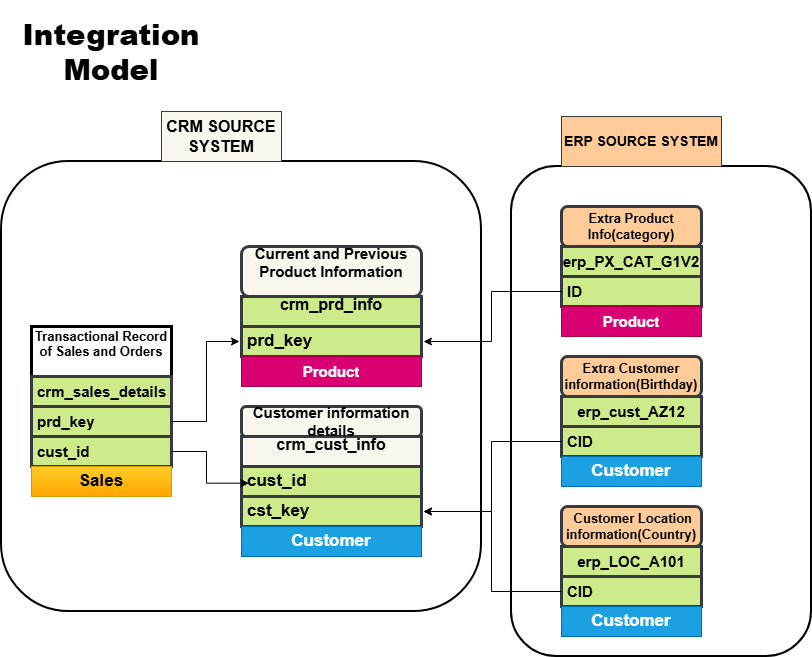

The diagram above was exported from draw.io. Its source (the exported page's mxGraphModel, read from the mxfile embedded in the PNG):
<mxGraphModel dx="1636" dy="1664" grid="1" gridSize="10" guides="1" tooltips="1" connect="1" arrows="1" fold="1" page="1" pageScale="1" pageWidth="850" pageHeight="1100" math="0" shadow="0">
  <root>
    <mxCell id="0" />
    <mxCell id="1" parent="0" />
    <mxCell id="-sNJuInOzxB4s9M0FN5S-1" parent="1" style="swimlane;fontStyle=0;childLayout=stackLayout;horizontal=1;startSize=30;horizontalStack=0;resizeParent=1;resizeParentMax=0;resizeLast=0;collapsible=1;marginBottom=0;whiteSpace=wrap;html=1;strokeWidth=3;perimeterSpacing=2;fillColor=#f9f7ed;strokeColor=#36393d;" value="&lt;font style=&quot;font-size: 16px;&quot;&gt;&lt;b&gt;crm_cust_info&lt;/b&gt;&lt;/font&gt;&lt;div&gt;&lt;br&gt;&lt;/div&gt;" vertex="1">
      <mxGeometry height="90" width="180" x="240" y="270" as="geometry">
        <mxRectangle height="50" width="150" x="90" y="140" as="alternateBounds" />
      </mxGeometry>
    </mxCell>
    <mxCell id="-sNJuInOzxB4s9M0FN5S-2" parent="-sNJuInOzxB4s9M0FN5S-1" style="text;strokeColor=#36393d;fillColor=#cdeb8b;align=left;verticalAlign=middle;spacingLeft=4;spacingRight=4;overflow=hidden;points=[[0,0.5],[1,0.5]];portConstraint=eastwest;rotatable=0;whiteSpace=wrap;html=1;strokeWidth=3;perimeterSpacing=2;" value="&lt;b&gt;&lt;font style=&quot;font-size: 17px;&quot;&gt;cust_id&lt;/font&gt;&lt;/b&gt;" vertex="1">
      <mxGeometry height="30" width="180" y="30" as="geometry" />
    </mxCell>
    <mxCell id="-sNJuInOzxB4s9M0FN5S-43" parent="-sNJuInOzxB4s9M0FN5S-1" style="text;strokeColor=#36393d;fillColor=#cdeb8b;align=left;verticalAlign=middle;spacingLeft=4;spacingRight=4;overflow=hidden;points=[[0,0.5],[1,0.5]];portConstraint=eastwest;rotatable=0;whiteSpace=wrap;html=1;strokeWidth=3;perimeterSpacing=2;" value="&lt;b&gt;&lt;font style=&quot;font-size: 17px;&quot;&gt;cst_key&lt;/font&gt;&lt;/b&gt;" vertex="1">
      <mxGeometry height="30" width="180" y="60" as="geometry" />
    </mxCell>
    <mxCell id="-sNJuInOzxB4s9M0FN5S-5" parent="1" style="rounded=1;whiteSpace=wrap;html=1;fillColor=#f9f7ed;strokeColor=#36393d;strokeWidth=3;" value="&lt;b&gt;&lt;font style=&quot;font-size: 15px;&quot;&gt;Customer information details&lt;/font&gt;&lt;/b&gt;" vertex="1">
      <mxGeometry height="30" width="180" x="240" y="240" as="geometry" />
    </mxCell>
    <mxCell id="-sNJuInOzxB4s9M0FN5S-6" parent="1" style="text;html=1;whiteSpace=wrap;strokeColor=none;fillColor=none;align=center;verticalAlign=middle;rounded=0;strokeWidth=4;" value="&lt;h1&gt;&lt;b&gt;&lt;font style=&quot;font-size: 29px;&quot;&gt;Integration Model&lt;/font&gt;&lt;/b&gt;&lt;/h1&gt;" vertex="1">
      <mxGeometry height="30" width="60" x="80" y="-130" as="geometry" />
    </mxCell>
    <mxCell id="-sNJuInOzxB4s9M0FN5S-8" parent="1" style="swimlane;fontStyle=0;childLayout=stackLayout;horizontal=1;startSize=30;horizontalStack=0;resizeParent=1;resizeParentMax=0;resizeLast=0;collapsible=1;marginBottom=0;whiteSpace=wrap;html=1;strokeWidth=3;perimeterSpacing=2;fillColor=#cdeb8b;strokeColor=#36393d;" value="&lt;font style=&quot;font-size: 16px;&quot;&gt;&lt;b&gt;crm_prd_info&lt;/b&gt;&lt;/font&gt;&lt;div&gt;&lt;br&gt;&lt;/div&gt;" vertex="1">
      <mxGeometry height="60" width="180" x="240" y="130" as="geometry">
        <mxRectangle height="50" width="150" x="90" y="140" as="alternateBounds" />
      </mxGeometry>
    </mxCell>
    <mxCell id="-sNJuInOzxB4s9M0FN5S-9" parent="-sNJuInOzxB4s9M0FN5S-8" style="text;strokeColor=#36393d;fillColor=#cdeb8b;align=left;verticalAlign=middle;spacingLeft=4;spacingRight=4;overflow=hidden;points=[[0,0.5],[1,0.5]];portConstraint=eastwest;rotatable=0;whiteSpace=wrap;html=1;strokeWidth=3;perimeterSpacing=2;" value="&lt;span style=&quot;font-size: 17px;&quot;&gt;&lt;b&gt;prd_key&lt;/b&gt;&lt;/span&gt;" vertex="1">
      <mxGeometry height="30" width="180" y="30" as="geometry" />
    </mxCell>
    <mxCell id="-sNJuInOzxB4s9M0FN5S-10" parent="1" style="rounded=1;whiteSpace=wrap;html=1;fillColor=#f9f7ed;strokeColor=#36393d;strokeWidth=3;" value="&lt;span style=&quot;font-size: 15px;&quot;&gt;&lt;b&gt;Current and Previous Product Information&lt;/b&gt;&lt;/span&gt;&lt;div&gt;&lt;span style=&quot;font-size: 15px;&quot;&gt;&lt;b&gt;&lt;br&gt;&lt;/b&gt;&lt;/span&gt;&lt;/div&gt;" vertex="1">
      <mxGeometry height="50" width="180" x="240" y="80" as="geometry" />
    </mxCell>
    <mxCell id="-sNJuInOzxB4s9M0FN5S-25" parent="1" style="swimlane;fontStyle=0;childLayout=stackLayout;horizontal=1;startSize=50;horizontalStack=0;resizeParent=1;resizeParentMax=0;resizeLast=0;collapsible=1;marginBottom=0;whiteSpace=wrap;html=1;fillStyle=solid;strokeWidth=3;" value="&lt;b&gt;&lt;font style=&quot;font-size: 13px;&quot;&gt;Transactional Record of Sales and Orders&lt;/font&gt;&lt;/b&gt;&lt;div&gt;&lt;br&gt;&lt;/div&gt;" vertex="1">
      <mxGeometry height="140" width="140" x="30" y="160" as="geometry" />
    </mxCell>
    <mxCell id="-sNJuInOzxB4s9M0FN5S-26" parent="-sNJuInOzxB4s9M0FN5S-25" style="text;align=left;verticalAlign=middle;spacingLeft=4;spacingRight=4;overflow=hidden;points=[[0,0.5],[1,0.5]];portConstraint=eastwest;rotatable=0;whiteSpace=wrap;html=1;fillColor=#cdeb8b;strokeColor=#36393d;strokeWidth=3;" value="&lt;b&gt;&lt;font style=&quot;font-size: 15px;&quot;&gt;crm_sales_details&lt;/font&gt;&lt;/b&gt;" vertex="1">
      <mxGeometry height="30" width="140" y="50" as="geometry" />
    </mxCell>
    <mxCell id="-sNJuInOzxB4s9M0FN5S-27" parent="-sNJuInOzxB4s9M0FN5S-25" style="text;strokeColor=#36393d;fillColor=#cdeb8b;align=left;verticalAlign=middle;spacingLeft=4;spacingRight=4;overflow=hidden;points=[[0,0.5],[1,0.5]];portConstraint=eastwest;rotatable=0;whiteSpace=wrap;html=1;strokeWidth=3;" value="&lt;span style=&quot;font-size: 15px;&quot;&gt;&lt;b&gt;prd_key&lt;/b&gt;&lt;/span&gt;" vertex="1">
      <mxGeometry height="30" width="140" y="80" as="geometry" />
    </mxCell>
    <mxCell id="-sNJuInOzxB4s9M0FN5S-45" parent="-sNJuInOzxB4s9M0FN5S-25" style="text;strokeColor=#36393d;fillColor=#cdeb8b;align=left;verticalAlign=middle;spacingLeft=4;spacingRight=4;overflow=hidden;points=[[0,0.5],[1,0.5]];portConstraint=eastwest;rotatable=0;whiteSpace=wrap;html=1;strokeWidth=3;" value="&lt;span style=&quot;font-size: 15px;&quot;&gt;&lt;b&gt;cust_id&lt;/b&gt;&lt;/span&gt;" vertex="1">
      <mxGeometry height="30" width="140" y="110" as="geometry" />
    </mxCell>
    <mxCell id="-sNJuInOzxB4s9M0FN5S-36" parent="1" style="swimlane;fontStyle=0;childLayout=stackLayout;horizontal=1;startSize=30;horizontalStack=0;resizeParent=1;resizeParentMax=0;resizeLast=0;collapsible=1;marginBottom=0;whiteSpace=wrap;html=1;fillColor=#cdeb8b;strokeColor=#36393d;strokeWidth=3;" value="&lt;b&gt;&lt;font style=&quot;font-size: 15px;&quot;&gt;erp_cust_AZ12&lt;/font&gt;&lt;/b&gt;" vertex="1">
      <mxGeometry height="60" width="140" x="560" y="230" as="geometry" />
    </mxCell>
    <mxCell id="-sNJuInOzxB4s9M0FN5S-37" parent="-sNJuInOzxB4s9M0FN5S-36" style="text;strokeColor=#36393d;fillColor=#cdeb8b;align=left;verticalAlign=middle;spacingLeft=4;spacingRight=4;overflow=hidden;points=[[0,0.5],[1,0.5]];portConstraint=eastwest;rotatable=0;whiteSpace=wrap;html=1;strokeWidth=3;" value="&lt;b&gt;&lt;font style=&quot;font-size: 15px;&quot;&gt;CID&lt;/font&gt;&lt;/b&gt;" vertex="1">
      <mxGeometry height="30" width="140" y="30" as="geometry" />
    </mxCell>
    <mxCell id="-sNJuInOzxB4s9M0FN5S-40" parent="1" style="rounded=1;whiteSpace=wrap;html=1;fillColor=#ffcc99;strokeColor=#36393d;strokeWidth=3;" value="&lt;b style=&quot;&quot;&gt;&lt;font style=&quot;font-size: 13px;&quot;&gt;Extra Customer information(Birthday)&lt;/font&gt;&lt;/b&gt;" vertex="1">
      <mxGeometry height="40" width="140" x="560" y="190" as="geometry" />
    </mxCell>
    <mxCell id="-sNJuInOzxB4s9M0FN5S-46" edge="1" parent="1" source="-sNJuInOzxB4s9M0FN5S-27" style="edgeStyle=orthogonalEdgeStyle;rounded=0;orthogonalLoop=1;jettySize=auto;html=1;entryX=0;entryY=0.5;entryDx=0;entryDy=0;" target="-sNJuInOzxB4s9M0FN5S-9">
      <mxGeometry relative="1" as="geometry" />
    </mxCell>
    <mxCell id="-sNJuInOzxB4s9M0FN5S-47" edge="1" parent="1" source="-sNJuInOzxB4s9M0FN5S-45" style="edgeStyle=orthogonalEdgeStyle;rounded=0;orthogonalLoop=1;jettySize=auto;html=1;entryX=0.051;entryY=0.549;entryDx=0;entryDy=0;entryPerimeter=0;" target="-sNJuInOzxB4s9M0FN5S-2">
      <mxGeometry relative="1" as="geometry" />
    </mxCell>
    <mxCell id="-sNJuInOzxB4s9M0FN5S-48" edge="1" parent="1" source="-sNJuInOzxB4s9M0FN5S-37" style="edgeStyle=orthogonalEdgeStyle;rounded=0;orthogonalLoop=1;jettySize=auto;html=1;entryX=1;entryY=0.5;entryDx=0;entryDy=0;" target="-sNJuInOzxB4s9M0FN5S-43">
      <mxGeometry relative="1" as="geometry" />
    </mxCell>
    <mxCell id="-sNJuInOzxB4s9M0FN5S-49" parent="1" style="swimlane;fontStyle=0;childLayout=stackLayout;horizontal=1;startSize=30;horizontalStack=0;resizeParent=1;resizeParentMax=0;resizeLast=0;collapsible=1;marginBottom=0;whiteSpace=wrap;html=1;fillColor=#cdeb8b;strokeColor=#36393d;strokeWidth=3;" value="&lt;span style=&quot;font-size: 15px;&quot;&gt;&lt;b&gt;erp_LOC_A101&lt;/b&gt;&lt;/span&gt;" vertex="1">
      <mxGeometry height="60" width="140" x="560" y="380" as="geometry" />
    </mxCell>
    <mxCell id="-sNJuInOzxB4s9M0FN5S-50" parent="-sNJuInOzxB4s9M0FN5S-49" style="text;strokeColor=#36393d;fillColor=#cdeb8b;align=left;verticalAlign=middle;spacingLeft=4;spacingRight=4;overflow=hidden;points=[[0,0.5],[1,0.5]];portConstraint=eastwest;rotatable=0;whiteSpace=wrap;html=1;strokeWidth=3;" value="&lt;b&gt;&lt;font style=&quot;font-size: 15px;&quot;&gt;CID&lt;/font&gt;&lt;/b&gt;" vertex="1">
      <mxGeometry height="30" width="140" y="30" as="geometry" />
    </mxCell>
    <mxCell id="-sNJuInOzxB4s9M0FN5S-51" parent="1" style="rounded=1;whiteSpace=wrap;html=1;fillColor=#ffcc99;strokeColor=#36393d;strokeWidth=3;" value="&lt;b style=&quot;&quot;&gt;&lt;font style=&quot;font-size: 13px;&quot;&gt;&amp;nbsp;Customer Location information(Country)&lt;/font&gt;&lt;/b&gt;" vertex="1">
      <mxGeometry height="40" width="140" x="560" y="340" as="geometry" />
    </mxCell>
    <mxCell id="-sNJuInOzxB4s9M0FN5S-54" edge="1" parent="1" source="-sNJuInOzxB4s9M0FN5S-50" style="edgeStyle=orthogonalEdgeStyle;rounded=0;orthogonalLoop=1;jettySize=auto;html=1;entryX=1;entryY=0.5;entryDx=0;entryDy=0;" target="-sNJuInOzxB4s9M0FN5S-43">
      <mxGeometry relative="1" as="geometry" />
    </mxCell>
    <mxCell id="-sNJuInOzxB4s9M0FN5S-55" parent="1" style="swimlane;fontStyle=0;childLayout=stackLayout;horizontal=1;startSize=30;horizontalStack=0;resizeParent=1;resizeParentMax=0;resizeLast=0;collapsible=1;marginBottom=0;whiteSpace=wrap;html=1;fillColor=#cdeb8b;strokeColor=#36393d;strokeWidth=3;" value="&lt;span style=&quot;font-size: 15px;&quot;&gt;&lt;b&gt;erp_PX_CAT_G1V2&lt;/b&gt;&lt;/span&gt;" vertex="1">
      <mxGeometry height="60" width="140" x="560" y="80" as="geometry" />
    </mxCell>
    <mxCell id="-sNJuInOzxB4s9M0FN5S-56" parent="-sNJuInOzxB4s9M0FN5S-55" style="text;strokeColor=#36393d;fillColor=#cdeb8b;align=left;verticalAlign=middle;spacingLeft=4;spacingRight=4;overflow=hidden;points=[[0,0.5],[1,0.5]];portConstraint=eastwest;rotatable=0;whiteSpace=wrap;html=1;strokeWidth=3;" value="&lt;span style=&quot;font-size: 15px;&quot;&gt;&lt;b&gt;ID&lt;/b&gt;&lt;/span&gt;" vertex="1">
      <mxGeometry height="30" width="140" y="30" as="geometry" />
    </mxCell>
    <mxCell id="-sNJuInOzxB4s9M0FN5S-57" parent="1" style="rounded=1;whiteSpace=wrap;html=1;fillColor=#ffcc99;strokeColor=#36393d;strokeWidth=3;" value="&lt;span style=&quot;font-size: 13px;&quot;&gt;&lt;b&gt;Extra Product Info(category)&lt;/b&gt;&lt;/span&gt;" vertex="1">
      <mxGeometry height="40" width="140" x="560" y="40" as="geometry" />
    </mxCell>
    <mxCell id="-sNJuInOzxB4s9M0FN5S-61" edge="1" parent="1" source="-sNJuInOzxB4s9M0FN5S-56" style="edgeStyle=orthogonalEdgeStyle;rounded=0;orthogonalLoop=1;jettySize=auto;html=1;" target="-sNJuInOzxB4s9M0FN5S-9">
      <mxGeometry relative="1" as="geometry" />
    </mxCell>
    <mxCell id="-sNJuInOzxB4s9M0FN5S-62" parent="1" style="rounded=1;whiteSpace=wrap;html=1;fillColor=none;strokeWidth=2;" value="" vertex="1">
      <mxGeometry height="450" width="480" y="-5" as="geometry" />
    </mxCell>
    <mxCell id="-sNJuInOzxB4s9M0FN5S-63" parent="1" style="rounded=0;whiteSpace=wrap;html=1;fillColor=#f9f7ed;strokeColor=#36393d;" value="&lt;b&gt;&lt;font style=&quot;font-size: 16px;&quot;&gt;CRM SOURCE SYSTEM&lt;/font&gt;&lt;/b&gt;" vertex="1">
      <mxGeometry height="50" width="120" x="160" y="-55" as="geometry" />
    </mxCell>
    <mxCell id="-sNJuInOzxB4s9M0FN5S-64" parent="1" style="rounded=1;whiteSpace=wrap;html=1;fillColor=none;strokeWidth=2;" value="" vertex="1">
      <mxGeometry height="490" width="300" x="510" as="geometry" />
    </mxCell>
    <mxCell id="-sNJuInOzxB4s9M0FN5S-65" parent="1" style="rounded=0;whiteSpace=wrap;html=1;fillColor=#ffcc99;strokeColor=#36393d;" value="&lt;b&gt;&lt;font style=&quot;font-size: 14px;&quot;&gt;ERP SOURCE SYSTEM&lt;/font&gt;&lt;/b&gt;" vertex="1">
      <mxGeometry height="50" width="160" x="560" y="-50" as="geometry" />
    </mxCell>
    <mxCell id="LpgMkUYk3XQTKXe9_QPU-1" parent="1" style="text;html=1;strokeColor=#A50040;fillColor=#d80073;align=center;verticalAlign=middle;whiteSpace=wrap;overflow=hidden;fontColor=#ffffff;" value="&lt;b&gt;&lt;font style=&quot;font-size: 15px;&quot;&gt;Product&lt;/font&gt;&lt;/b&gt;" vertex="1">
      <mxGeometry height="30" width="180" x="240" y="190" as="geometry" />
    </mxCell>
    <mxCell id="LpgMkUYk3XQTKXe9_QPU-4" parent="1" style="text;html=1;strokeColor=#A50040;fillColor=#d80073;align=center;verticalAlign=middle;whiteSpace=wrap;overflow=hidden;fontColor=#ffffff;" value="&lt;b&gt;&lt;font style=&quot;font-size: 15px;&quot;&gt;Product&lt;/font&gt;&lt;/b&gt;" vertex="1">
      <mxGeometry height="30" width="140" x="560" y="140" as="geometry" />
    </mxCell>
    <mxCell id="LpgMkUYk3XQTKXe9_QPU-5" parent="1" style="text;html=1;strokeColor=#006EAF;fillColor=#1ba1e2;align=center;verticalAlign=middle;whiteSpace=wrap;overflow=hidden;fontColor=#ffffff;" value="&lt;b&gt;&lt;font style=&quot;font-size: 17px;&quot;&gt;Customer&lt;/font&gt;&lt;/b&gt;" vertex="1">
      <mxGeometry height="30" width="140" x="560" y="440" as="geometry" />
    </mxCell>
    <mxCell id="LpgMkUYk3XQTKXe9_QPU-6" parent="1" style="text;html=1;strokeColor=#006EAF;fillColor=#1ba1e2;align=center;verticalAlign=middle;whiteSpace=wrap;overflow=hidden;fontColor=#ffffff;" value="&lt;b&gt;&lt;font style=&quot;font-size: 17px;&quot;&gt;Customer&lt;/font&gt;&lt;/b&gt;" vertex="1">
      <mxGeometry height="30" width="180" x="240" y="360" as="geometry" />
    </mxCell>
    <mxCell id="LpgMkUYk3XQTKXe9_QPU-7" parent="1" style="text;html=1;strokeColor=#006EAF;fillColor=#1ba1e2;align=center;verticalAlign=middle;whiteSpace=wrap;overflow=hidden;fontColor=#ffffff;" value="&lt;b&gt;&lt;font style=&quot;font-size: 17px;&quot;&gt;Customer&lt;/font&gt;&lt;/b&gt;" vertex="1">
      <mxGeometry height="30" width="140" x="560" y="290" as="geometry" />
    </mxCell>
    <mxCell id="LpgMkUYk3XQTKXe9_QPU-9" parent="1" style="text;html=1;align=center;verticalAlign=middle;whiteSpace=wrap;overflow=hidden;fillColor=#ffcd28;strokeColor=#d79b00;gradientColor=#ffa500;" value="&lt;span style=&quot;font-size: 17px;&quot;&gt;&lt;b&gt;Sales&lt;/b&gt;&lt;/span&gt;" vertex="1">
      <mxGeometry height="30" width="140" x="30" y="300" as="geometry" />
    </mxCell>
  </root>
</mxGraphModel>